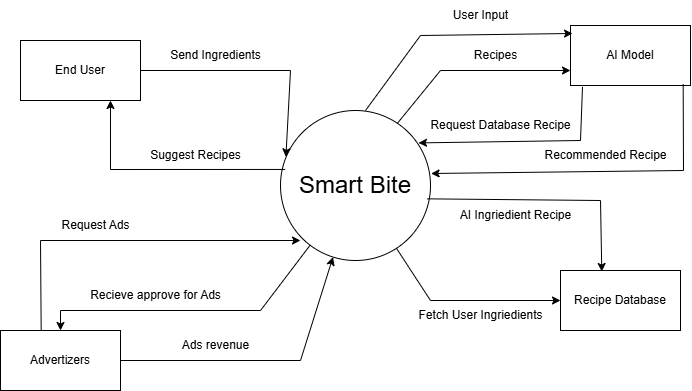

The diagram above was exported from draw.io. Its source (the exported page's mxGraphModel, read from the mxfile embedded in the PNG):
<mxGraphModel dx="1201" dy="862" grid="1" gridSize="10" guides="1" tooltips="1" connect="1" arrows="1" fold="1" page="1" pageScale="1" pageWidth="850" pageHeight="1100" math="0" shadow="0">
  <root>
    <mxCell id="0" />
    <mxCell id="1" parent="0" />
    <mxCell id="FWMbTXAm5Ts2yKRyemXS-1" parent="1" style="ellipse;whiteSpace=wrap;html=1;aspect=fixed;" value="&lt;font style=&quot;font-size: 24px;&quot;&gt;Smart Bite&lt;/font&gt;" vertex="1">
      <mxGeometry height="150" width="150" x="330" y="330" as="geometry" />
    </mxCell>
    <mxCell id="FWMbTXAm5Ts2yKRyemXS-2" edge="1" parent="1" source="FWMbTXAm5Ts2yKRyemXS-7" style="endArrow=classic;html=1;rounded=0;entryX=0.036;entryY=0.309;entryDx=0;entryDy=0;entryPerimeter=0;exitX=1;exitY=0.5;exitDx=0;exitDy=0;" target="FWMbTXAm5Ts2yKRyemXS-1" value="">
      <mxGeometry height="50" relative="1" width="50" as="geometry">
        <Array as="points">
          <mxPoint x="340" y="290" />
        </Array>
        <mxPoint x="180" y="370" as="sourcePoint" />
        <mxPoint x="270" y="340" as="targetPoint" />
      </mxGeometry>
    </mxCell>
    <mxCell id="FWMbTXAm5Ts2yKRyemXS-3" edge="1" parent="1" source="FWMbTXAm5Ts2yKRyemXS-1" style="endArrow=classic;html=1;rounded=0;exitX=0.031;exitY=0.393;exitDx=0;exitDy=0;exitPerimeter=0;entryX=0.75;entryY=1;entryDx=0;entryDy=0;" target="FWMbTXAm5Ts2yKRyemXS-7" value="">
      <mxGeometry height="50" relative="1" width="50" as="geometry">
        <Array as="points">
          <mxPoint x="160" y="389" />
        </Array>
        <mxPoint x="260" y="470" as="sourcePoint" />
        <mxPoint x="180" y="390" as="targetPoint" />
      </mxGeometry>
    </mxCell>
    <mxCell id="FWMbTXAm5Ts2yKRyemXS-4" parent="1" style="text;html=1;align=center;verticalAlign=middle;resizable=0;points=[];autosize=1;strokeColor=none;fillColor=none;" value="Send Ingredients" vertex="1">
      <mxGeometry height="30" width="110" x="210" y="260" as="geometry" />
    </mxCell>
    <mxCell id="FWMbTXAm5Ts2yKRyemXS-6" parent="1" style="text;html=1;align=center;verticalAlign=middle;resizable=0;points=[];autosize=1;strokeColor=none;fillColor=none;" value="Suggest Recipes" vertex="1">
      <mxGeometry height="30" width="110" x="190" y="360" as="geometry" />
    </mxCell>
    <mxCell id="FWMbTXAm5Ts2yKRyemXS-7" parent="1" style="rounded=0;whiteSpace=wrap;html=1;" value="End User" vertex="1">
      <mxGeometry height="60" width="120" x="70" y="260" as="geometry" />
    </mxCell>
    <mxCell id="FWMbTXAm5Ts2yKRyemXS-8" edge="1" parent="1" source="FWMbTXAm5Ts2yKRyemXS-19" style="endArrow=classic;html=1;rounded=0;exitX=0.339;exitY=0.006;exitDx=0;exitDy=0;exitPerimeter=0;" value="">
      <mxGeometry height="50" relative="1" width="50" as="geometry">
        <Array as="points">
          <mxPoint x="90" y="460" />
        </Array>
        <mxPoint x="90" y="470" as="sourcePoint" />
        <mxPoint x="350" y="460" as="targetPoint" />
      </mxGeometry>
    </mxCell>
    <mxCell id="FWMbTXAm5Ts2yKRyemXS-9" edge="1" parent="1" source="FWMbTXAm5Ts2yKRyemXS-19" style="endArrow=classic;html=1;rounded=0;exitX=1;exitY=0.5;exitDx=0;exitDy=0;" target="FWMbTXAm5Ts2yKRyemXS-1" value="">
      <mxGeometry height="50" relative="1" width="50" as="geometry">
        <Array as="points">
          <mxPoint x="350" y="580" />
        </Array>
        <mxPoint x="400" y="490" as="sourcePoint" />
        <mxPoint x="390" y="480" as="targetPoint" />
      </mxGeometry>
    </mxCell>
    <mxCell id="FWMbTXAm5Ts2yKRyemXS-10" edge="1" parent="1" source="FWMbTXAm5Ts2yKRyemXS-1" style="endArrow=classic;html=1;rounded=0;entryX=0.5;entryY=0;entryDx=0;entryDy=0;" target="FWMbTXAm5Ts2yKRyemXS-19" value="">
      <mxGeometry height="50" relative="1" width="50" as="geometry">
        <Array as="points">
          <mxPoint x="310" y="530" />
          <mxPoint x="110" y="530" />
        </Array>
        <mxPoint x="370" y="470" as="sourcePoint" />
        <mxPoint x="100" y="500" as="targetPoint" />
      </mxGeometry>
    </mxCell>
    <mxCell id="FWMbTXAm5Ts2yKRyemXS-11" parent="1" style="text;html=1;align=center;verticalAlign=middle;resizable=0;points=[];autosize=1;strokeColor=none;fillColor=none;" value="Request Ads" vertex="1">
      <mxGeometry height="30" width="90" x="100" y="430" as="geometry" />
    </mxCell>
    <mxCell id="FWMbTXAm5Ts2yKRyemXS-13" parent="1" style="text;html=1;align=center;verticalAlign=middle;resizable=0;points=[];autosize=1;strokeColor=none;fillColor=none;rotation=0;" value="Recieve approve for Ads" vertex="1">
      <mxGeometry height="30" width="150" x="130" y="500" as="geometry" />
    </mxCell>
    <mxCell id="FWMbTXAm5Ts2yKRyemXS-14" parent="1" style="text;html=1;align=center;verticalAlign=middle;resizable=0;points=[];autosize=1;strokeColor=none;fillColor=none;" value="Ads revenue" vertex="1">
      <mxGeometry height="30" width="90" x="220" y="550" as="geometry" />
    </mxCell>
    <mxCell id="FWMbTXAm5Ts2yKRyemXS-19" parent="1" style="rounded=0;whiteSpace=wrap;html=1;" value="Advertizers" vertex="1">
      <mxGeometry height="60" width="120" x="50" y="550" as="geometry" />
    </mxCell>
    <mxCell id="FWMbTXAm5Ts2yKRyemXS-22" edge="1" parent="1" source="FWMbTXAm5Ts2yKRyemXS-1" style="endArrow=classic;html=1;rounded=0;" target="FWMbTXAm5Ts2yKRyemXS-23" value="">
      <mxGeometry height="50" relative="1" width="50" as="geometry">
        <Array as="points">
          <mxPoint x="480" y="520" />
        </Array>
        <mxPoint x="530" y="673" as="sourcePoint" />
        <mxPoint x="743" y="570" as="targetPoint" />
      </mxGeometry>
    </mxCell>
    <mxCell id="FWMbTXAm5Ts2yKRyemXS-23" parent="1" style="rounded=0;whiteSpace=wrap;html=1;" value="Recipe Database" vertex="1">
      <mxGeometry height="60" width="120" x="610" y="490" as="geometry" />
    </mxCell>
    <mxCell id="FWMbTXAm5Ts2yKRyemXS-24" parent="1" style="text;html=1;align=center;verticalAlign=middle;resizable=0;points=[];autosize=1;strokeColor=none;fillColor=none;" value="Fetch User Ingriedients" vertex="1">
      <mxGeometry height="30" width="150" x="455" y="520" as="geometry" />
    </mxCell>
    <mxCell id="FWMbTXAm5Ts2yKRyemXS-25" edge="1" parent="1" source="FWMbTXAm5Ts2yKRyemXS-1" style="endArrow=classic;html=1;rounded=0;exitX=0.978;exitY=0.589;exitDx=0;exitDy=0;entryX=0.344;entryY=0.017;entryDx=0;entryDy=0;exitPerimeter=0;entryPerimeter=0;" target="FWMbTXAm5Ts2yKRyemXS-23" value="">
      <mxGeometry height="50" relative="1" width="50" as="geometry">
        <Array as="points">
          <mxPoint x="650" y="420" />
        </Array>
        <mxPoint x="530" y="403" as="sourcePoint" />
        <mxPoint x="743" y="300" as="targetPoint" />
      </mxGeometry>
    </mxCell>
    <mxCell id="FWMbTXAm5Ts2yKRyemXS-26" parent="1" style="text;html=1;align=center;verticalAlign=middle;resizable=0;points=[];autosize=1;strokeColor=none;fillColor=none;" value="AI Ingriedient Recipe" vertex="1">
      <mxGeometry height="30" width="130" x="500" y="420" as="geometry" />
    </mxCell>
    <mxCell id="FWMbTXAm5Ts2yKRyemXS-27" parent="1" style="rounded=0;whiteSpace=wrap;html=1;" value="AI Model" vertex="1">
      <mxGeometry height="60" width="120" x="620" y="245" as="geometry" />
    </mxCell>
    <mxCell id="FWMbTXAm5Ts2yKRyemXS-28" edge="1" parent="1" style="endArrow=classic;html=1;rounded=0;entryX=0.017;entryY=0.133;entryDx=0;entryDy=0;entryPerimeter=0;" target="FWMbTXAm5Ts2yKRyemXS-27" value="">
      <mxGeometry height="50" relative="1" width="50" as="geometry">
        <Array as="points">
          <mxPoint x="470" y="255" />
        </Array>
        <mxPoint x="415" y="330" as="sourcePoint" />
        <mxPoint x="703" y="230" as="targetPoint" />
      </mxGeometry>
    </mxCell>
    <mxCell id="FWMbTXAm5Ts2yKRyemXS-29" parent="1" style="text;html=1;align=center;verticalAlign=middle;resizable=0;points=[];autosize=1;strokeColor=none;fillColor=none;" value="User Input" vertex="1">
      <mxGeometry height="30" width="80" x="490" y="220" as="geometry" />
    </mxCell>
    <mxCell id="FWMbTXAm5Ts2yKRyemXS-30" edge="1" parent="1" source="FWMbTXAm5Ts2yKRyemXS-1" style="endArrow=classic;html=1;rounded=0;exitX=0.778;exitY=0.087;exitDx=0;exitDy=0;entryX=0;entryY=0.75;entryDx=0;entryDy=0;exitPerimeter=0;" target="FWMbTXAm5Ts2yKRyemXS-27" value="">
      <mxGeometry height="50" relative="1" width="50" as="geometry">
        <Array as="points">
          <mxPoint x="490" y="290" />
        </Array>
        <mxPoint x="440" y="341.5" as="sourcePoint" />
        <mxPoint x="653" y="238.5" as="targetPoint" />
      </mxGeometry>
    </mxCell>
    <mxCell id="FWMbTXAm5Ts2yKRyemXS-31" parent="1" style="text;html=1;align=center;verticalAlign=middle;resizable=0;points=[];autosize=1;strokeColor=none;fillColor=none;" value="Recipes" vertex="1">
      <mxGeometry height="30" width="70" x="510" y="260" as="geometry" />
    </mxCell>
    <mxCell id="FWMbTXAm5Ts2yKRyemXS-32" edge="1" parent="1" source="FWMbTXAm5Ts2yKRyemXS-27" style="endArrow=classic;html=1;rounded=0;exitX=0.1;exitY=1.022;exitDx=0;exitDy=0;entryX=0.92;entryY=0.216;entryDx=0;entryDy=0;entryPerimeter=0;exitPerimeter=0;" target="FWMbTXAm5Ts2yKRyemXS-1" value="">
      <mxGeometry height="50" relative="1" width="50" as="geometry">
        <Array as="points">
          <mxPoint x="630" y="360" />
        </Array>
        <mxPoint x="640.16" y="373.07" as="sourcePoint" />
        <mxPoint x="469.99775979410373" y="350.0004877040822" as="targetPoint" />
      </mxGeometry>
    </mxCell>
    <mxCell id="FWMbTXAm5Ts2yKRyemXS-33" parent="1" style="text;html=1;align=center;verticalAlign=middle;resizable=0;points=[];autosize=1;strokeColor=none;fillColor=none;" value="&lt;blockquote style=&quot;margin: 0 0 0 40px; border: none; padding: 0px;&quot;&gt;Request Database Recipe&lt;/blockquote&gt;" vertex="1">
      <mxGeometry height="30" width="200" x="430" y="330" as="geometry" />
    </mxCell>
    <mxCell id="FWMbTXAm5Ts2yKRyemXS-34" edge="1" parent="1" source="FWMbTXAm5Ts2yKRyemXS-27" style="endArrow=classic;html=1;rounded=0;entryX=1.004;entryY=0.42;entryDx=0;entryDy=0;entryPerimeter=0;exitX=0.939;exitY=0.978;exitDx=0;exitDy=0;exitPerimeter=0;" target="FWMbTXAm5Ts2yKRyemXS-1" value="">
      <mxGeometry height="50" relative="1" width="50" as="geometry">
        <Array as="points">
          <mxPoint x="733" y="390" />
        </Array>
        <mxPoint x="690" y="453" as="sourcePoint" />
        <mxPoint x="903" y="350" as="targetPoint" />
      </mxGeometry>
    </mxCell>
    <mxCell id="FWMbTXAm5Ts2yKRyemXS-35" parent="1" style="text;html=1;align=center;verticalAlign=middle;resizable=0;points=[];autosize=1;strokeColor=none;fillColor=none;" value="Recommended Recipe" vertex="1">
      <mxGeometry height="30" width="150" x="580" y="360" as="geometry" />
    </mxCell>
  </root>
</mxGraphModel>